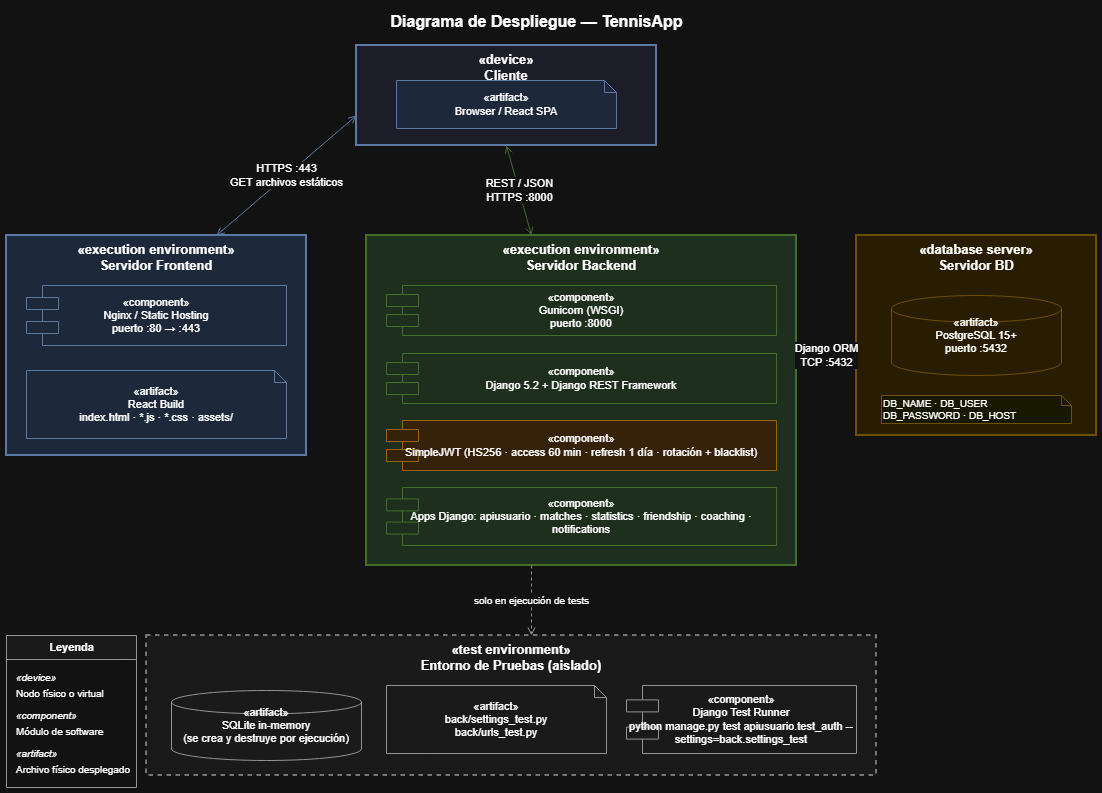

The diagram above was exported from draw.io. Its source (the exported page's mxGraphModel, read from the mxfile embedded in the PNG):
<mxGraphModel dx="1414" dy="749" grid="0" gridSize="10" guides="1" tooltips="1" connect="1" arrows="1" fold="1" page="1" pageScale="1" pageWidth="1150" pageHeight="850" math="0" shadow="0">
  <root>
    <mxCell id="0" />
    <mxCell id="1" parent="0" />
    <mxCell id="99" parent="1" style="text;html=1;fontSize=16;fontStyle=1;align=center;strokeColor=none;fillColor=none;" value="Diagrama de Despliegue — TennisApp" vertex="1">
      <mxGeometry height="30" width="700" x="200" y="10" as="geometry" />
    </mxCell>
    <mxCell id="10" parent="1" style="rounded=0;whiteSpace=wrap;html=1;fillColor=#f0f0ff;strokeColor=#6c8ebf;fontStyle=1;fontSize=13;strokeWidth=2;verticalAlign=top;" value="«device»&#10;Cliente" vertex="1">
      <mxGeometry height="100" width="300" x="370" y="50" as="geometry" />
    </mxCell>
    <mxCell id="11" parent="1" style="shape=note;whiteSpace=wrap;html=1;backgroundOutline=1;size=12;fillColor=#dae8fc;strokeColor=#6c8ebf;fontSize=11;" value="«artifact»&#10;Browser / React SPA" vertex="1">
      <mxGeometry height="48" width="220" x="410" y="85" as="geometry" />
    </mxCell>
    <mxCell id="20" parent="1" style="rounded=0;whiteSpace=wrap;html=1;fillColor=#dae8fc;strokeColor=#6c8ebf;fontStyle=1;fontSize=13;strokeWidth=2;verticalAlign=top;" value="«execution environment»&#10;Servidor Frontend" vertex="1">
      <mxGeometry height="220" width="300" x="20" y="240" as="geometry" />
    </mxCell>
    <mxCell id="21" parent="1" style="shape=component;whiteSpace=wrap;html=1;fillColor=#dae8fc;strokeColor=#6c8ebf;fontSize=11;" value="«component»&#10;Nginx / Static Hosting&#10;puerto :80 → :443" vertex="1">
      <mxGeometry height="60" width="260" x="40" y="290" as="geometry" />
    </mxCell>
    <mxCell id="22" parent="1" style="shape=note;whiteSpace=wrap;html=1;backgroundOutline=1;size=12;fillColor=#dae8fc;strokeColor=#6c8ebf;fontSize=11;" value="«artifact»&#10;React Build&#10;index.html · *.js · *.css · assets/" vertex="1">
      <mxGeometry height="68" width="260" x="40" y="375" as="geometry" />
    </mxCell>
    <mxCell id="30" parent="1" style="rounded=0;whiteSpace=wrap;html=1;fillColor=#d5e8d4;strokeColor=#82b366;fontStyle=1;fontSize=13;strokeWidth=2;verticalAlign=top;" value="«execution environment»&#10;Servidor Backend" vertex="1">
      <mxGeometry height="330" width="430" x="380" y="240" as="geometry" />
    </mxCell>
    <mxCell id="31" parent="1" style="shape=component;whiteSpace=wrap;html=1;fillColor=#d5e8d4;strokeColor=#82b366;fontSize=11;" value="«component»&#10;Gunicorn (WSGI)&#10;puerto :8000" vertex="1">
      <mxGeometry height="50" width="390" x="400" y="290" as="geometry" />
    </mxCell>
    <mxCell id="32" parent="1" style="shape=component;whiteSpace=wrap;html=1;fillColor=#d5e8d4;strokeColor=#82b366;fontSize=11;" value="«component»&#10;Django 5.2 + Django REST Framework" vertex="1">
      <mxGeometry height="50" width="390" x="400" y="358" as="geometry" />
    </mxCell>
    <mxCell id="33" parent="1" style="shape=component;whiteSpace=wrap;html=1;fillColor=#ffe6cc;strokeColor=#d79b00;fontSize=11;" value="«component»&#10;SimpleJWT   (HS256 · access 60 min · refresh 1 día · rotación + blacklist)" vertex="1">
      <mxGeometry height="50" width="390" x="400" y="425" as="geometry" />
    </mxCell>
    <mxCell id="34" parent="1" style="shape=component;whiteSpace=wrap;html=1;fillColor=#d5e8d4;strokeColor=#82b366;fontSize=11;" value="«component»&#10;Apps Django:  apiusuario · matches · statistics · friendship · coaching · notifications" vertex="1">
      <mxGeometry height="58" width="390" x="400" y="492" as="geometry" />
    </mxCell>
    <mxCell id="40" parent="1" style="rounded=0;whiteSpace=wrap;html=1;fillColor=#fff2cc;strokeColor=#d6b656;fontStyle=1;fontSize=13;strokeWidth=2;verticalAlign=top;" value="«database server»&#10;Servidor BD" vertex="1">
      <mxGeometry height="200" width="240" x="870" y="240" as="geometry" />
    </mxCell>
    <mxCell id="41" parent="1" style="shape=mxgraph.flowchart.database;whiteSpace=wrap;html=1;fillColor=#fff2cc;strokeColor=#d6b656;fontSize=11;" value="«artifact»&#10;PostgreSQL 15+&#10;puerto :5432" vertex="1">
      <mxGeometry height="80" width="170" x="905" y="300" as="geometry" />
    </mxCell>
    <mxCell id="42" parent="1" style="shape=note;whiteSpace=wrap;html=1;backgroundOutline=1;size=10;fillColor=#ffffcc;strokeColor=#d6b656;fontSize=10;align=left;" value="DB_NAME · DB_USER&#10;DB_PASSWORD · DB_HOST" vertex="1">
      <mxGeometry height="28" width="190" x="895" y="400" as="geometry" />
    </mxCell>
    <mxCell id="50" parent="1" style="rounded=0;whiteSpace=wrap;html=1;fillColor=#f5f5f5;strokeColor=#666666;fontStyle=1;fontSize=13;strokeWidth=1.5;dashed=1;verticalAlign=top;" value="«test environment»&#10;Entorno de Pruebas (aislado)" vertex="1">
      <mxGeometry height="140" width="730" x="160" y="640" as="geometry" />
    </mxCell>
    <mxCell id="51" parent="1" style="shape=mxgraph.flowchart.database;whiteSpace=wrap;html=1;fillColor=#f5f5f5;strokeColor=#666666;fontSize=11;" value="«artifact»&#10;SQLite in-memory&#10;(se crea y destruye por ejecución)" vertex="1">
      <mxGeometry height="70" width="190" x="185" y="695" as="geometry" />
    </mxCell>
    <mxCell id="52" parent="1" style="shape=note;whiteSpace=wrap;html=1;backgroundOutline=1;size=12;fillColor=#f5f5f5;strokeColor=#666666;fontSize=11;" value="«artifact»&#10;back/settings_test.py&#10;back/urls_test.py" vertex="1">
      <mxGeometry height="68" width="220" x="400" y="690" as="geometry" />
    </mxCell>
    <mxCell id="53" parent="1" style="shape=component;whiteSpace=wrap;html=1;fillColor=#f5f5f5;strokeColor=#666666;fontSize=11;" value="«component»&#10;Django Test Runner&#10;python manage.py test apiusuario.test_auth --settings=back.settings_test" vertex="1">
      <mxGeometry height="68" width="230" x="640" y="690" as="geometry" />
    </mxCell>
    <mxCell id="100" edge="1" parent="1" style="endArrow=open;endFill=0;html=1;fontSize=11;startArrow=open;startFill=0;strokeColor=#6c8ebf;" value="HTTPS :443&#10;GET archivos estáticos">
      <mxGeometry relative="1" as="geometry">
        <mxPoint x="370" y="120" as="sourcePoint" />
        <mxPoint x="230" y="240" as="targetPoint" />
      </mxGeometry>
    </mxCell>
    <mxCell id="101" edge="1" parent="1" style="endArrow=open;endFill=0;html=1;fontSize=11;startArrow=open;startFill=0;strokeColor=#82b366;" value="REST / JSON&#10;HTTPS :8000">
      <mxGeometry relative="1" as="geometry">
        <mxPoint x="520" y="150" as="sourcePoint" />
        <mxPoint x="545" y="240" as="targetPoint" />
      </mxGeometry>
    </mxCell>
    <mxCell id="102" edge="1" parent="1" style="endArrow=block;endFill=1;html=1;fontSize=11;strokeColor=#d6b656;" value="Django ORM&#10;TCP :5432">
      <mxGeometry relative="1" as="geometry">
        <mxPoint x="810" y="360" as="sourcePoint" />
        <mxPoint x="870" y="360" as="targetPoint" />
      </mxGeometry>
    </mxCell>
    <mxCell id="103" edge="1" parent="1" style="endArrow=open;endFill=0;dashed=1;strokeDasharray=6 6;html=1;fontSize=10;strokeColor=#666666;" value="solo en ejecución de tests">
      <mxGeometry relative="1" as="geometry">
        <mxPoint x="545" y="570" as="sourcePoint" />
        <mxPoint x="545" y="640" as="targetPoint" />
      </mxGeometry>
    </mxCell>
    <mxCell id="80" parent="1" style="swimlane;startSize=24;fillColor=#f5f5f5;strokeColor=#666666;fontStyle=1;fontSize=11;html=1;" value="Leyenda" vertex="1">
      <mxGeometry height="152" width="130" x="20" y="640" as="geometry" />
    </mxCell>
    <mxCell id="81" parent="80" style="text;html=1;fontSize=10;fontStyle=2;align=left;strokeColor=none;fillColor=none;" value="«device»" vertex="1">
      <mxGeometry height="16" width="115" x="8" y="30" as="geometry" />
    </mxCell>
    <mxCell id="82" parent="80" style="text;html=1;fontSize=10;align=left;strokeColor=none;fillColor=none;" value="Nodo físico o virtual" vertex="1">
      <mxGeometry height="14" width="115" x="8" y="46" as="geometry" />
    </mxCell>
    <mxCell id="83" parent="80" style="text;html=1;fontSize=10;fontStyle=2;align=left;strokeColor=none;fillColor=none;" value="«component»" vertex="1">
      <mxGeometry height="16" width="115" x="8" y="68" as="geometry" />
    </mxCell>
    <mxCell id="84" parent="80" style="text;html=1;fontSize=10;align=left;strokeColor=none;fillColor=none;" value="Módulo de software" vertex="1">
      <mxGeometry height="14" width="115" x="8" y="84" as="geometry" />
    </mxCell>
    <mxCell id="85" parent="80" style="text;html=1;fontSize=10;fontStyle=2;align=left;strokeColor=none;fillColor=none;" value="«artifact»" vertex="1">
      <mxGeometry height="16" width="115" x="8" y="106" as="geometry" />
    </mxCell>
    <mxCell id="86" parent="80" style="text;html=1;fontSize=10;align=left;strokeColor=none;fillColor=none;" value="Archivo físico desplegado" vertex="1">
      <mxGeometry height="14" width="115" x="8" y="122" as="geometry" />
    </mxCell>
  </root>
</mxGraphModel>